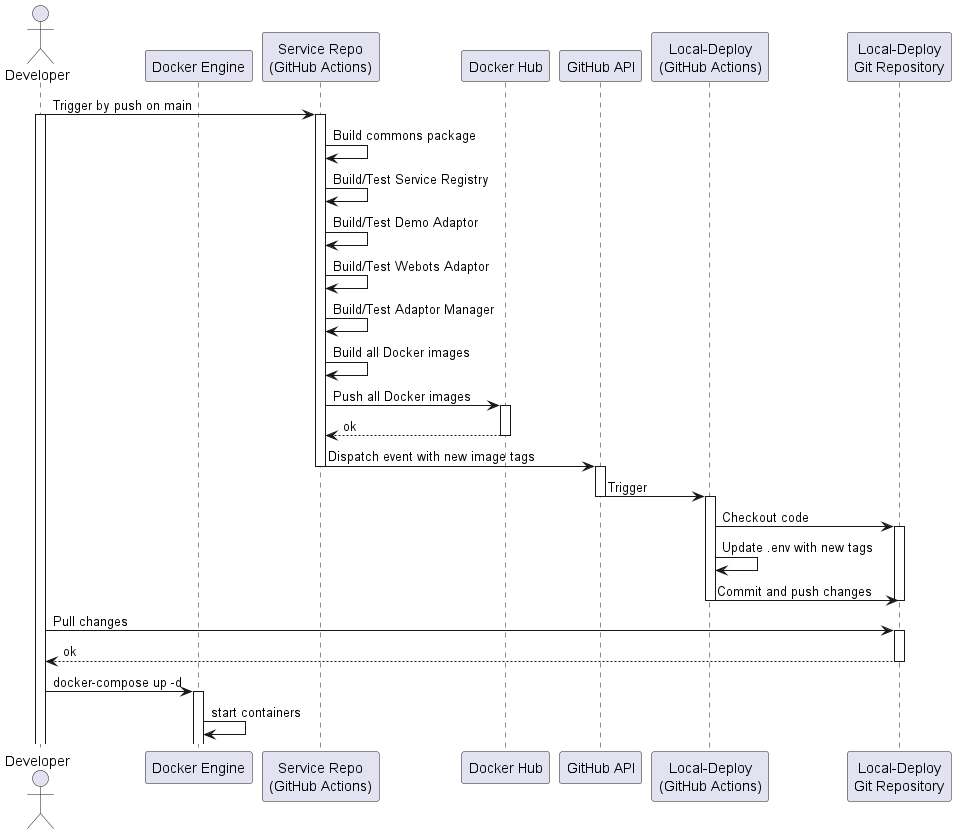

The diagram above was rendered by PlantUML. Its source (embedded in the PNG):
@startuml
actor Developer
participant "Docker Engine" as Engine
participant "Service Repo\n(GitHub Actions)" as SourceRepo
participant "Docker Hub" as Docker
participant "GitHub API" as GitHubAPI
participant "Local-Deploy\n(GitHub Actions)" as TargetRepo
participant "Local-Deploy\nGit Repository" as TargetGit

Developer -> SourceRepo: Trigger by push on main
activate Developer
activate SourceRepo

SourceRepo -> SourceRepo: Build commons package
SourceRepo -> SourceRepo: Build/Test Service Registry
SourceRepo -> SourceRepo: Build/Test Demo Adaptor
SourceRepo -> SourceRepo: Build/Test Webots Adaptor
SourceRepo -> SourceRepo: Build/Test Adaptor Manager
SourceRepo -> SourceRepo: Build all Docker images
SourceRepo -> Docker: Push all Docker images
activate Docker
Docker --> SourceRepo: ok
deactivate Docker
SourceRepo -> GitHubAPI: Dispatch event with new image tags
deactivate SourceRepo
activate GitHubAPI

GitHubAPI -> TargetRepo: Trigger
deactivate GitHubAPI
activate TargetRepo

TargetRepo -> TargetGit: Checkout code
activate TargetGit

TargetRepo -> TargetRepo: Update .env with new tags
TargetRepo -> TargetGit: Commit and push changes
deactivate TargetGit
deactivate TargetRepo

Developer -> TargetGit: Pull changes
activate TargetGit
TargetGit --> Developer: ok
deactivate TargetGit

Developer -> Engine: docker-compose up -d
activate Engine
Engine -> Engine: start containers
@enduml